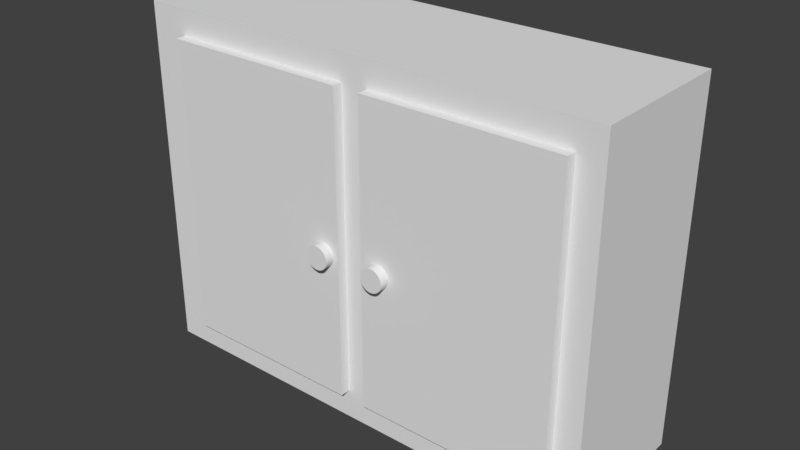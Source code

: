 # Source: blend.blend  (saved by Blender 2.79.0; exported with 4.5.12 LTS)
import bpy
from mathutils import Matrix  # noqa: F401  (used for matrix-valued properties, if any)

bpy.ops.wm.read_factory_settings(use_empty=True)
scene = bpy.context.scene
scene.name = 'Scene'

# ---- collections
col_collection_1 = bpy.data.collections.new('Collection 1'); scene.collection.children.link(col_collection_1)

# ---- materials (node trees are filled in below, after node groups)
mat_material = bpy.data.materials.new('Material')
mat_material.alpha_threshold = 0.0
mat_material.roughness = 0.5
mat_material.line_color = (0.0, 0.0, 0.0, 1.0)
mat_x = bpy.data.materials.new('材质')
mat_x.alpha_threshold = 0.0
mat_x.roughness = 0.5

# ---- material node trees

# ---- world
world_world = bpy.data.worlds.new('World'); scene.world = world_world
world_world.color = (0.05088, 0.05088, 0.05088)
world_world.use_sun_shadow = False
world_world.sun_shadow_jitter_overblur = 0.0
world_world.cycles.sampling_method = 'MANUAL'

# ---- meshes
me_001 = bpy.data.meshes.new('柱体.001')
me_001.from_pydata([(0.0, 1.0, -1.0), (0.0, 1.0, 1.0), (0.1951, 0.9808, -1.0), (0.1951, 0.9808, 1.0), (0.3827, 0.9239, -1.0), (0.3827, 0.9239, 1.0), (0.5556, 0.8315, -1.0), (0.5556, 0.8315, 1.0), (0.7071, 0.7071, -1.0), (0.7071, 0.7071, 1.0), (0.8315, 0.5556, -1.0), (0.8315, 0.5556, 1.0), (0.9239, 0.3827, -1.0), (0.9239, 0.3827, 1.0), (0.9808, 0.1951, -1.0), (0.9808, 0.1951, 1.0), (1.0, 7.55e-08, -1.0), (1.0, 7.55e-08, 1.0), (0.9808, -0.1951, -1.0), (0.9808, -0.1951, 1.0), (0.9239, -0.3827, -1.0), (0.9239, -0.3827, 1.0), (0.8315, -0.5556, -1.0), (0.8315, -0.5556, 1.0), (0.7071, -0.7071, -1.0), (0.7071, -0.7071, 1.0), (0.5556, -0.8315, -1.0), (0.5556, -0.8315, 1.0), (0.3827, -0.9239, -1.0), (0.3827, -0.9239, 1.0), (0.1951, -0.9808, -1.0), (0.1951, -0.9808, 1.0), (-3.258e-07, -1.0, -1.0), (-3.258e-07, -1.0, 1.0), (-0.1951, -0.9808, -1.0), (-0.1951, -0.9808, 1.0), (-0.3827, -0.9239, -1.0), (-0.3827, -0.9239, 1.0), (-0.5556, -0.8315, -1.0), (-0.5556, -0.8315, 1.0), (-0.7071, -0.7071, -1.0), (-0.7071, -0.7071, 1.0), (-0.8315, -0.5556, -1.0), (-0.8315, -0.5556, 1.0), (-0.9239, -0.3827, -1.0), (-0.9239, -0.3827, 1.0), (-0.9808, -0.1951, -1.0), (-0.9808, -0.1951, 1.0), (-1.0, 9.656e-07, -1.0), (-1.0, 9.656e-07, 1.0), (-0.9808, 0.1951, -1.0), (-0.9808, 0.1951, 1.0), (-0.9239, 0.3827, -1.0), (-0.9239, 0.3827, 1.0), (-0.8315, 0.5556, -1.0), (-0.8315, 0.5556, 1.0), (-0.7071, 0.7071, -1.0), (-0.7071, 0.7071, 1.0), (-0.5556, 0.8315, -1.0), (-0.5556, 0.8315, 1.0), (-0.3827, 0.9239, -1.0), (-0.3827, 0.9239, 1.0), (-0.1951, 0.9808, -1.0), (-0.1951, 0.9808, 1.0)], [], [(0, 1, 3, 2), (2, 3, 5, 4), (4, 5, 7, 6), (6, 7, 9, 8), (8, 9, 11, 10), (10, 11, 13, 12), (12, 13, 15, 14), (14, 15, 17, 16), (16, 17, 19, 18), (18, 19, 21, 20), (20, 21, 23, 22), (22, 23, 25, 24), (24, 25, 27, 26), (26, 27, 29, 28), (28, 29, 31, 30), (30, 31, 33, 32), (32, 33, 35, 34), (34, 35, 37, 36), (36, 37, 39, 38), (38, 39, 41, 40), (40, 41, 43, 42), (42, 43, 45, 44), (44, 45, 47, 46), (46, 47, 49, 48), (48, 49, 51, 50), (50, 51, 53, 52), (52, 53, 55, 54), (54, 55, 57, 56), (56, 57, 59, 58), (58, 59, 61, 60), (3, 1, 63, 61, 59, 57, 55, 53, 51, 49, 47, 45, 43, 41, 39, 37, 35, 33, 31, 29, 27, 25, 23, 21, 19, 17, 15, 13, 11, 9, 7, 5), (60, 61, 63, 62), (62, 63, 1, 0), (0, 2, 4, 6, 8, 10, 12, 14, 16, 18, 20, 22, 24, 26, 28, 30, 32, 34, 36, 38, 40, 42, 44, 46, 48, 50, 52, 54, 56, 58, 60, 62)])
me_001.use_remesh_preserve_volume = False
me_001.use_remesh_preserve_attributes = False
me_001.use_mirror_vertex_groups = False
me_001.update()
me_x = bpy.data.meshes.new('柱体')
me_x.from_pydata([(0.0, 1.0, -1.0), (0.0, 1.0, 1.0), (0.1951, 0.9808, -1.0), (0.1951, 0.9808, 1.0), (0.3827, 0.9239, -1.0), (0.3827, 0.9239, 1.0), (0.5556, 0.8315, -1.0), (0.5556, 0.8315, 1.0), (0.7071, 0.7071, -1.0), (0.7071, 0.7071, 1.0), (0.8315, 0.5556, -1.0), (0.8315, 0.5556, 1.0), (0.9239, 0.3827, -1.0), (0.9239, 0.3827, 1.0), (0.9808, 0.1951, -1.0), (0.9808, 0.1951, 1.0), (1.0, 7.55e-08, -1.0), (1.0, 7.55e-08, 1.0), (0.9808, -0.1951, -1.0), (0.9808, -0.1951, 1.0), (0.9239, -0.3827, -1.0), (0.9239, -0.3827, 1.0), (0.8315, -0.5556, -1.0), (0.8315, -0.5556, 1.0), (0.7071, -0.7071, -1.0), (0.7071, -0.7071, 1.0), (0.5556, -0.8315, -1.0), (0.5556, -0.8315, 1.0), (0.3827, -0.9239, -1.0), (0.3827, -0.9239, 1.0), (0.1951, -0.9808, -1.0), (0.1951, -0.9808, 1.0), (-3.258e-07, -1.0, -1.0), (-3.258e-07, -1.0, 1.0), (-0.1951, -0.9808, -1.0), (-0.1951, -0.9808, 1.0), (-0.3827, -0.9239, -1.0), (-0.3827, -0.9239, 1.0), (-0.5556, -0.8315, -1.0), (-0.5556, -0.8315, 1.0), (-0.7071, -0.7071, -1.0), (-0.7071, -0.7071, 1.0), (-0.8315, -0.5556, -1.0), (-0.8315, -0.5556, 1.0), (-0.9239, -0.3827, -1.0), (-0.9239, -0.3827, 1.0), (-0.9808, -0.1951, -1.0), (-0.9808, -0.1951, 1.0), (-1.0, 9.656e-07, -1.0), (-1.0, 9.656e-07, 1.0), (-0.9808, 0.1951, -1.0), (-0.9808, 0.1951, 1.0), (-0.9239, 0.3827, -1.0), (-0.9239, 0.3827, 1.0), (-0.8315, 0.5556, -1.0), (-0.8315, 0.5556, 1.0), (-0.7071, 0.7071, -1.0), (-0.7071, 0.7071, 1.0), (-0.5556, 0.8315, -1.0), (-0.5556, 0.8315, 1.0), (-0.3827, 0.9239, -1.0), (-0.3827, 0.9239, 1.0), (-0.1951, 0.9808, -1.0), (-0.1951, 0.9808, 1.0)], [], [(0, 1, 3, 2), (2, 3, 5, 4), (4, 5, 7, 6), (6, 7, 9, 8), (8, 9, 11, 10), (10, 11, 13, 12), (12, 13, 15, 14), (14, 15, 17, 16), (16, 17, 19, 18), (18, 19, 21, 20), (20, 21, 23, 22), (22, 23, 25, 24), (24, 25, 27, 26), (26, 27, 29, 28), (28, 29, 31, 30), (30, 31, 33, 32), (32, 33, 35, 34), (34, 35, 37, 36), (36, 37, 39, 38), (38, 39, 41, 40), (40, 41, 43, 42), (42, 43, 45, 44), (44, 45, 47, 46), (46, 47, 49, 48), (48, 49, 51, 50), (50, 51, 53, 52), (52, 53, 55, 54), (54, 55, 57, 56), (56, 57, 59, 58), (58, 59, 61, 60), (3, 1, 63, 61, 59, 57, 55, 53, 51, 49, 47, 45, 43, 41, 39, 37, 35, 33, 31, 29, 27, 25, 23, 21, 19, 17, 15, 13, 11, 9, 7, 5), (60, 61, 63, 62), (62, 63, 1, 0), (0, 2, 4, 6, 8, 10, 12, 14, 16, 18, 20, 22, 24, 26, 28, 30, 32, 34, 36, 38, 40, 42, 44, 46, 48, 50, 52, 54, 56, 58, 60, 62)])
me_x.use_remesh_preserve_volume = False
me_x.use_remesh_preserve_attributes = False
me_x.use_mirror_vertex_groups = False
me_x.update()
me_cube = bpy.data.meshes.new('Cube')
me_cube.from_pydata([(1.0, 1.0, -1.0), (1.0, -1.0, -1.0), (-1.0, -1.0, -1.0), (-1.0, 1.0, -1.0), (1.0, 1.0, 1.0), (1.0, -1.0, 1.0), (-1.0, -1.0, 1.0), (-1.0, 1.0, 1.0), (1.0, 1.0, 0.0), (1.0, -1.0, 0.0), (-1.0, -1.0, 0.0), (-1.0, 1.0, 0.0), (-0.8939, 1.0, -1.0), (-0.8939, -1.0, -1.0), (-0.8939, 1.0, 1.0), (-0.8939, -1.0, 1.0), (-0.8939, 1.0, 0.0), (-0.8939, -1.0, 0.0), (0.8337, 1.0, -1.0), (0.8337, -1.0, -1.0), (0.8337, 1.0, 1.0), (0.8337, -1.0, 1.0), (0.8337, 1.0, 0.0), (0.8337, -1.0, 0.0), (-0.0301, 1.0, -1.0), (-0.0301, -1.0, -1.0), (-0.0301, 1.0, 1.0), (-0.0301, -1.0, 1.0), (-0.0301, 1.0, 0.0), (-0.0301, -1.0, 0.0), (1.0, 1.0, 0.8545), (1.0, -1.0, 0.8545), (-1.0, -1.0, 0.8545), (-1.0, 1.0, 0.8545), (-0.8939, 1.0, 0.8545), (-0.8939, -1.0, 0.8545), (0.8337, -1.0, 0.8545), (0.8337, 1.0, 0.8545), (-0.0301, -1.0, 0.8545), (-0.0301, 1.0, 0.8545), (1.0, 1.0, -0.836), (1.0, -1.0, -0.836), (-1.0, -1.0, -0.836), (-1.0, 1.0, -0.836), (-0.8939, -1.0, -0.836), (-0.8939, 1.0, -0.836), (0.8337, 1.0, -0.836), (0.8337, -1.0, -0.836), (-0.0301, 1.0, -0.836), (-0.0301, -1.0, -0.836), (-0.08183, 1.0, -1.0), (-0.08183, -1.0, -1.0), (-0.08183, 1.0, 1.0), (-0.08183, -1.0, 1.0), (-0.08183, 1.0, 0.0), (-0.08183, -1.0, 0.0), (-0.08183, -1.0, 0.8545), (-0.08183, 1.0, 0.8545), (-0.08183, 1.0, -0.836), (-0.08183, -1.0, -0.836), (0.02984, 1.0, -1.0), (0.02984, -1.0, -1.0), (0.02984, 1.0, 1.0), (0.02984, -1.0, 1.0), (0.02984, 1.0, 0.0), (0.02984, -1.0, 0.0), (0.02984, 1.0, 0.8545), (0.02984, -1.0, 0.8545), (0.02984, -1.0, -0.836), (0.02984, 1.0, -0.836), (-0.08183, -1.134, -5.04e-09), (-0.8939, -1.134, -5.04e-09), (-0.8939, -1.134, 0.8545), (0.8337, -1.134, 0.8545), (0.8337, -1.134, -5.04e-09), (-0.08183, -1.134, 0.8545), (-0.8939, -1.134, -0.836), (0.8337, -1.134, -0.836), (-0.08183, -1.134, -0.836), (0.02984, -1.134, -5.04e-09), (0.02984, -1.134, 0.8545), (0.02984, -1.134, -0.836)], [], [(12, 13, 2, 3), (14, 7, 6, 15), (30, 4, 5, 31), (35, 15, 6, 32), (32, 6, 7, 33), (45, 12, 3, 43), (34, 16, 11, 33), (42, 10, 11, 43), (44, 17, 10, 42), (40, 8, 9, 41), (65, 68, 81, 79), (57, 54, 16, 34), (58, 50, 12, 45), (56, 53, 15, 35), (52, 14, 15, 53), (50, 51, 13, 12), (0, 1, 19, 18), (4, 20, 21, 5), (31, 5, 21, 36), (40, 0, 18, 46), (30, 8, 22, 37), (41, 9, 23, 47), (60, 61, 25, 24), (62, 26, 27, 63), (67, 63, 27, 38), (69, 60, 24, 48), (66, 64, 28, 39), (68, 65, 29, 49), (62, 66, 39, 26), (65, 67, 38, 29), (4, 30, 37, 20), (9, 31, 36, 23), (36, 67, 80, 73), (52, 57, 34, 14), (14, 34, 33, 7), (10, 32, 33, 11), (17, 35, 32, 10), (8, 30, 31, 9), (61, 68, 49, 25), (64, 69, 48, 28), (1, 41, 47, 19), (8, 40, 46, 22), (54, 58, 45, 16), (51, 59, 44, 13), (0, 40, 41, 1), (13, 44, 42, 2), (2, 42, 43, 3), (16, 45, 43, 11), (25, 49, 59, 51), (28, 48, 58, 54), (26, 39, 57, 52), (29, 38, 56, 55), (24, 25, 51, 50), (26, 52, 53, 27), (38, 27, 53, 56), (48, 24, 50, 58), (39, 28, 54, 57), (49, 29, 55, 59), (22, 46, 69, 64), (19, 47, 68, 61), (55, 56, 75, 70), (20, 37, 66, 62), (59, 55, 70, 78), (37, 22, 64, 66), (46, 18, 60, 69), (36, 21, 63, 67), (20, 62, 63, 21), (18, 19, 61, 60), (78, 70, 71, 76), (70, 75, 72, 71), (74, 73, 80, 79), (77, 74, 79, 81), (47, 23, 74, 77), (68, 47, 77, 81), (17, 44, 76, 71), (35, 17, 71, 72), (56, 35, 72, 75), (67, 65, 79, 80), (44, 59, 78, 76), (23, 36, 73, 74)])
me_cube.polygons.foreach_set('material_index', [0, 0, 0, 0, 0, 0, 0, 0, 0, 0, 0, 0, 0, 0, 0, 0, 0, 0, 0, 0, 0, 0, 0, 0, 0, 0, 0, 0, 0, 0, 0, 0, 0, 0, 0, 0, 0, 0, 0, 0, 0, 0, 0, 0, 0, 0, 0, 0, 0, 0, 0, 0, 0, 0, 0, 0, 0, 0, 0, 0, 0, 0, 0, 0, 0, 0, 0, 0, 1, 1, 1, 1, 0, 0, 0, 0, 0, 0, 0, 0])
me_cube.materials.append(mat_material)
me_cube.materials.append(mat_x)
me_cube.use_remesh_preserve_volume = False
me_cube.use_remesh_preserve_attributes = False
me_cube.use_mirror_vertex_groups = False
me_cube.update()

# ---- objects
ob_001 = bpy.data.objects.new('柱体.001', me_001)
ob_x = bpy.data.objects.new('柱体', me_x)
ob_cube = bpy.data.objects.new('Cube', me_cube)

# ---- transforms, parenting, visibility, modifiers, constraints
ob_001.location = (-0.3932, -1.372, 0.08843)
ob_001.rotation_euler = (1.571, -0.0, 0.0)
ob_001.scale = (0.1919, 0.1919, 0.1919)
ob_001.lineart.crease_threshold = 0.0
ob_x.location = (0.633, -1.372, 0.08843)
ob_x.rotation_euler = (1.571, -0.0, 0.0)
ob_x.scale = (0.1919, 0.1919, 0.1919)
ob_x.lineart.crease_threshold = 0.0
ob_cube.location = (0.0, 0.0, 0.2016)
ob_cube.scale = (-3.946, 1.243, 2.957)
ob_cube.lock_rotations_4d = False
ob_cube.empty_display_type = 'ARROWS'
ob_cube.lineart.crease_threshold = 0.0

# ---- collection membership
col_collection_1.objects.link(ob_001)
col_collection_1.objects.link(ob_x)
col_collection_1.objects.link(ob_cube)

# ---- scene / render settings (as saved in the file)
scene.frame_start = 1; scene.frame_end = 250; scene.frame_set(1)
scene.render.engine = 'CYCLES'
scene.render.resolution_percentage = 50
scene.render.dither_intensity = 0.0
scene.cycles.use_denoising = False
scene.cycles.samples = 128
scene.cycles.sampling_pattern = 'TABULATED_SOBOL'
scene.cycles.use_adaptive_sampling = False
scene.cycles.use_light_tree = False
scene.cycles.blur_glossy = 0.0
scene.cycles.sample_clamp_indirect = 0.0
scene.view_settings.view_transform = 'Standard'
bpy.context.view_layer.update()

# ---- added for rendering (the .blend has no active camera and no usable light): camera, sun
cam_auto = bpy.data.cameras.new('AutoCamera')
cam_auto.lens = 50.0
cam_auto.sensor_width = 36.0
cam_auto.clip_end = 1000.0
ob_auto_camera = bpy.data.objects.new('AutoCamera', cam_auto)
scene.collection.objects.link(ob_auto_camera)
ob_auto_camera.location = (9.48606, -11.544, 7.79045)
ob_auto_camera.rotation_euler = (1.09748, -7.21219e-08, 0.694738)
scene.camera = ob_auto_camera
light_auto_sun = bpy.data.lights.new('AutoSun', 'SUN')
light_auto_sun.energy = 3.0
light_auto_sun.angle = 0.0523599
ob_auto_sun = bpy.data.objects.new('AutoSun', light_auto_sun)
scene.collection.objects.link(ob_auto_sun)
ob_auto_sun.rotation_euler = (0.872665, 0.174533, 0.523599)
bpy.context.view_layer.update()
